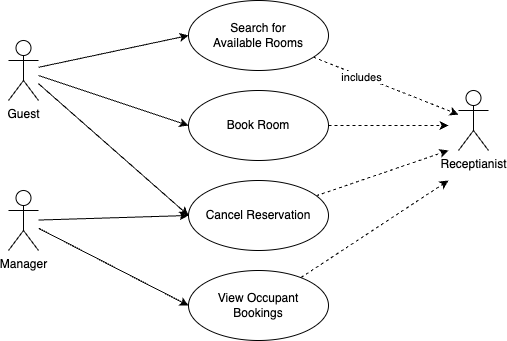

The diagram above was exported from draw.io. Its source (the exported page's mxGraphModel, read from the mxfile embedded in the PNG):
<mxGraphModel dx="913" dy="873" grid="1" gridSize="10" guides="1" tooltips="1" connect="1" arrows="1" fold="1" page="1" pageScale="1" pageWidth="850" pageHeight="1100" math="0" shadow="0">
  <root>
    <mxCell id="0" />
    <mxCell id="1" parent="0" />
    <mxCell id="14" style="edgeStyle=none;html=1;entryX=0;entryY=0.5;entryDx=0;entryDy=0;" edge="1" parent="1" source="2" target="10">
      <mxGeometry relative="1" as="geometry" />
    </mxCell>
    <mxCell id="15" style="edgeStyle=none;html=1;entryX=0;entryY=0.5;entryDx=0;entryDy=0;" edge="1" parent="1" source="2" target="11">
      <mxGeometry relative="1" as="geometry" />
    </mxCell>
    <mxCell id="16" style="edgeStyle=none;html=1;entryX=0;entryY=0.5;entryDx=0;entryDy=0;" edge="1" parent="1" source="2" target="12">
      <mxGeometry relative="1" as="geometry" />
    </mxCell>
    <mxCell id="2" value="Guest" style="shape=umlActor;verticalLabelPosition=bottom;verticalAlign=top;html=1;outlineConnect=0;" vertex="1" parent="1">
      <mxGeometry x="150" y="210" width="30" height="60" as="geometry" />
    </mxCell>
    <mxCell id="17" style="edgeStyle=none;html=1;entryX=0;entryY=0.5;entryDx=0;entryDy=0;" edge="1" parent="1" source="3" target="12">
      <mxGeometry relative="1" as="geometry" />
    </mxCell>
    <mxCell id="18" style="edgeStyle=none;html=1;entryX=0;entryY=0.5;entryDx=0;entryDy=0;" edge="1" parent="1" source="3" target="13">
      <mxGeometry relative="1" as="geometry" />
    </mxCell>
    <mxCell id="3" value="Manager" style="shape=umlActor;verticalLabelPosition=bottom;verticalAlign=top;html=1;outlineConnect=0;" vertex="1" parent="1">
      <mxGeometry x="150" y="360" width="30" height="60" as="geometry" />
    </mxCell>
    <mxCell id="4" value="Receptianist" style="shape=umlActor;verticalLabelPosition=bottom;verticalAlign=top;html=1;outlineConnect=0;" vertex="1" parent="1">
      <mxGeometry x="600" y="260" width="30" height="60" as="geometry" />
    </mxCell>
    <mxCell id="19" style="edgeStyle=none;html=1;dashed=1;" edge="1" parent="1" source="10" target="4">
      <mxGeometry relative="1" as="geometry" />
    </mxCell>
    <mxCell id="23" value="includes" style="edgeLabel;html=1;align=center;verticalAlign=middle;resizable=0;points=[];" vertex="1" connectable="0" parent="19">
      <mxGeometry x="-0.3312" y="-1" relative="1" as="geometry">
        <mxPoint as="offset" />
      </mxGeometry>
    </mxCell>
    <mxCell id="10" value="Search for&lt;br&gt;Available Rooms" style="ellipse;whiteSpace=wrap;html=1;" vertex="1" parent="1">
      <mxGeometry x="330" y="170" width="140" height="70" as="geometry" />
    </mxCell>
    <mxCell id="20" style="edgeStyle=none;html=1;dashed=1;" edge="1" parent="1" source="11">
      <mxGeometry relative="1" as="geometry">
        <mxPoint x="590" y="295" as="targetPoint" />
      </mxGeometry>
    </mxCell>
    <mxCell id="11" value="Book Room" style="ellipse;whiteSpace=wrap;html=1;" vertex="1" parent="1">
      <mxGeometry x="330" y="260" width="140" height="70" as="geometry" />
    </mxCell>
    <mxCell id="21" style="edgeStyle=none;html=1;dashed=1;" edge="1" parent="1" source="12">
      <mxGeometry relative="1" as="geometry">
        <mxPoint x="590" y="320" as="targetPoint" />
      </mxGeometry>
    </mxCell>
    <mxCell id="12" value="Cancel Reservation" style="ellipse;whiteSpace=wrap;html=1;" vertex="1" parent="1">
      <mxGeometry x="330" y="350" width="140" height="70" as="geometry" />
    </mxCell>
    <mxCell id="22" style="edgeStyle=none;html=1;dashed=1;" edge="1" parent="1" source="13">
      <mxGeometry relative="1" as="geometry">
        <mxPoint x="590" y="350" as="targetPoint" />
      </mxGeometry>
    </mxCell>
    <mxCell id="13" value="View Occupant&lt;br&gt;Bookings" style="ellipse;whiteSpace=wrap;html=1;" vertex="1" parent="1">
      <mxGeometry x="330" y="440" width="140" height="70" as="geometry" />
    </mxCell>
  </root>
</mxGraphModel>